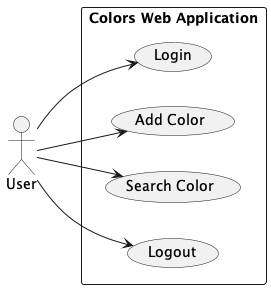

The diagram above was rendered by PlantUML. Its source (embedded in the PNG):
@startuml "Use Case Diagram"

left to right direction

actor User

rectangle "Colors Web Application" {
    usecase "Logout" as Logout
    usecase "Search Color" as Search
    usecase "Add Color" as Add
    usecase "Login" as Login
}

User --> Login
User --> Add
User --> Search
User --> Logout

@enduml